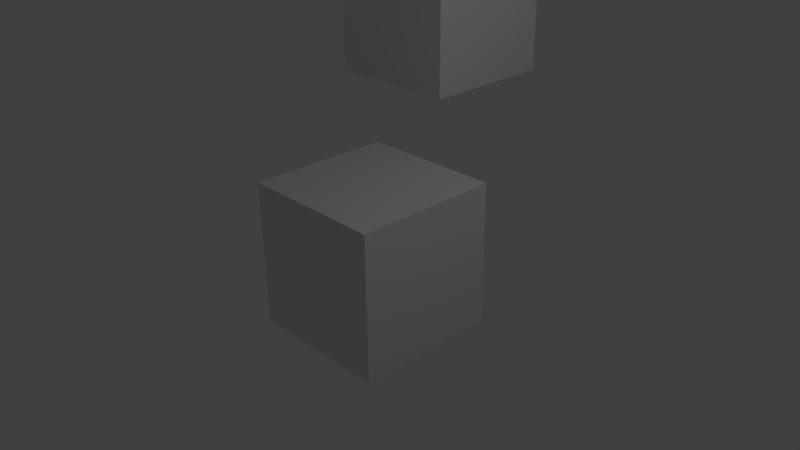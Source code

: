 # Source: basic_hide_logic.blend  (saved by Blender 2.76.0; exported with 4.5.12 LTS)
import bpy
from mathutils import Matrix  # noqa: F401  (used for matrix-valued properties, if any)

bpy.ops.wm.read_factory_settings(use_empty=True)
scene = bpy.context.scene
scene.name = 'Scene'

# ---- collections
col_collection_1 = bpy.data.collections.new('Collection 1'); scene.collection.children.link(col_collection_1)

# ---- materials (node trees are filled in below, after node groups)
mat_material = bpy.data.materials.new('Material')
mat_material.alpha_threshold = 0.0
mat_material.roughness = 0.5
mat_material.line_color = (0.0, 0.0, 0.0, 1.0)

# ---- material node trees

# ---- world
world_world = bpy.data.worlds.new('World'); scene.world = world_world
world_world.color = (0.05088, 0.05088, 0.05088)
world_world.use_sun_shadow = False
world_world.sun_shadow_jitter_overblur = 0.0
world_world.cycles.sampling_method = 'MANUAL'
world_world.cycles.sample_map_resolution = 256

# ---- cameras
cam_camera = bpy.data.cameras.new('Camera')
cam_camera.clip_end = 100.0
cam_camera.lens = 35.0
cam_camera.sensor_width = 32.0
cam_camera.sensor_height = 18.0
cam_camera.ortho_scale = 7.314
cam_camera.dof.focus_distance = 0.0
cam_camera.dof.aperture_fstop = 128.0

# ---- lights
light_lamp = bpy.data.lights.new('Lamp', 'POINT')
light_lamp.transmission_factor = 0.0
light_lamp.cutoff_distance = 30.0
light_lamp.energy = 100.0
light_lamp.shadow_buffer_clip_start = 1.001
light_lamp.shadow_soft_size = 0.1
light_lamp.shadow_maximum_resolution = 0.006
light_lamp.use_absolute_resolution = True
light_lamp.cycles.use_multiple_importance_sampling = False

# ---- meshes
me_cube_001 = bpy.data.meshes.new('Cube.001')
me_cube_001.from_pydata([(1.0, 1.0, -1.0), (1.0, -1.0, -1.0), (-1.0, -1.0, -1.0), (-1.0, 1.0, -1.0), (1.0, 1.0, 1.0), (1.0, -1.0, 1.0), (-1.0, -1.0, 1.0), (-1.0, 1.0, 1.0)], [], [(0, 1, 2, 3), (4, 7, 6, 5), (0, 4, 5, 1), (1, 5, 6, 2), (2, 6, 7, 3), (4, 0, 3, 7)])
me_cube_001.materials.append(mat_material)
me_cube_001.use_remesh_preserve_volume = False
me_cube_001.use_remesh_preserve_attributes = False
me_cube_001.use_mirror_vertex_groups = False
me_cube_001.update()
me_cube = bpy.data.meshes.new('Cube')
me_cube.from_pydata([(1.0, 1.0, -1.0), (1.0, -1.0, -1.0), (-1.0, -1.0, -1.0), (-1.0, 1.0, -1.0), (1.0, 1.0, 1.0), (1.0, -1.0, 1.0), (-1.0, -1.0, 1.0), (-1.0, 1.0, 1.0)], [], [(0, 1, 2, 3), (4, 7, 6, 5), (0, 4, 5, 1), (1, 5, 6, 2), (2, 6, 7, 3), (4, 0, 3, 7)])
me_cube.materials.append(mat_material)
me_cube.use_remesh_preserve_volume = False
me_cube.use_remesh_preserve_attributes = False
me_cube.use_mirror_vertex_groups = False
me_cube.update()

# ---- objects
ob_cube_001 = bpy.data.objects.new('Cube.001', me_cube_001)
ob_cube = bpy.data.objects.new('Cube', me_cube)
ob_lamp = bpy.data.objects.new('Lamp', light_lamp)
ob_camera = bpy.data.objects.new('Camera', cam_camera)

# ---- transforms, parenting, visibility, modifiers, constraints
ob_cube_001.location = (-1.499, 2.702, 2.553)
ob_cube_001.lock_rotations_4d = False
ob_cube_001.empty_display_type = 'ARROWS'
ob_cube_001.lineart.crease_threshold = 0.0
ob_cube.location = (0.0, 0.0, 0.0)
ob_cube.lock_rotations_4d = False
ob_cube.empty_display_type = 'ARROWS'
ob_cube.lineart.crease_threshold = 0.0
ob_lamp.location = (4.076, 1.005, 5.904)
ob_lamp.rotation_euler = (0.6503, 0.05522, 1.866)
ob_lamp.lock_rotations_4d = False
ob_lamp.empty_display_type = 'ARROWS'
ob_lamp.color = (0.0, 0.0, 0.0, 0.0)
ob_lamp.lineart.crease_threshold = 0.0
ob_camera.location = (7.481, -6.508, 5.344)
ob_camera.rotation_euler = (1.109, 0.01082, 0.8149)
ob_camera.lock_rotations_4d = False
ob_camera.empty_display_type = 'ARROWS'
ob_camera.color = (0.0, 0.0, 0.0, 0.0)
ob_camera.display_type = 'WIRE'
ob_camera.lineart.crease_threshold = 0.0

# ---- collection membership
col_collection_1.objects.link(ob_cube_001)
col_collection_1.objects.link(ob_cube)
col_collection_1.objects.link(ob_lamp)
col_collection_1.objects.link(ob_camera)

# ---- scene / render settings (as saved in the file)
scene.camera = ob_camera
scene.frame_start = 1; scene.frame_end = 250; scene.frame_set(1)
scene.render.engine = 'BLENDER_EEVEE_NEXT'
scene.render.resolution_percentage = 50
scene.render.dither_intensity = 0.0
scene.cycles.use_denoising = False
scene.cycles.samples = 10
scene.cycles.sampling_pattern = 'TABULATED_SOBOL'
scene.cycles.light_sampling_threshold = 0.0
scene.cycles.use_adaptive_sampling = False
scene.cycles.use_light_tree = False
scene.cycles.blur_glossy = 0.0
scene.cycles.pixel_filter_type = 'GAUSSIAN'
scene.cycles.sample_clamp_indirect = 0.0
scene.view_settings.view_transform = 'Standard'
bpy.context.view_layer.update()
